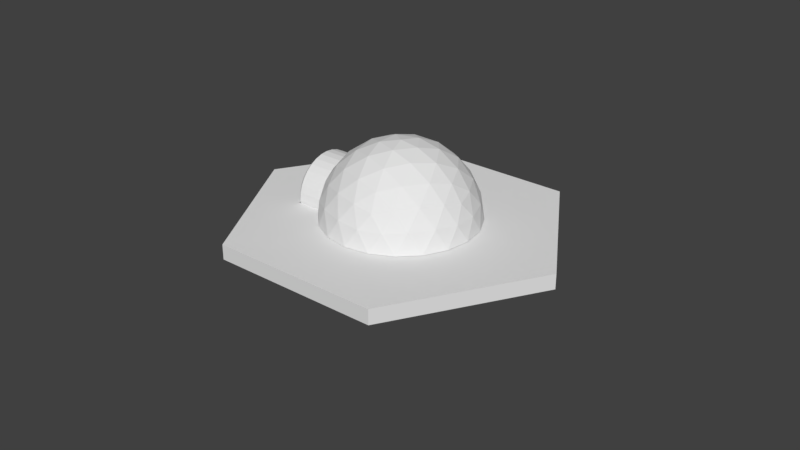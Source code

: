 # Source: igloo.blend  (saved by Blender 2.79.0; exported with 4.5.12 LTS)
import bpy
from mathutils import Matrix  # noqa: F401  (used for matrix-valued properties, if any)

bpy.ops.wm.read_factory_settings(use_empty=True)
scene = bpy.context.scene
scene.name = 'Scene'

# ---- collections
col_collection_1 = bpy.data.collections.new('Collection 1'); scene.collection.children.link(col_collection_1)

# ---- world
world_world = bpy.data.worlds.new('World'); scene.world = world_world
world_world.color = (0.05088, 0.05088, 0.05088)
world_world.use_sun_shadow = False
world_world.sun_shadow_jitter_overblur = 0.0
world_world.cycles.sampling_method = 'MANUAL'

# ---- meshes
me_icosphere = bpy.data.meshes.new('Icosphere')
me_icosphere.from_pydata([(0.2764, -0.8506, 0.4472), (-0.7236, -0.5257, 0.4472), (-0.7236, 0.5257, 0.4472), (0.2764, 0.8506, 0.4472), (0.8944, 0.0, 0.4472), (0.0, 0.0, 1.0), (-0.2699, 0.4732, 0.1359), (-0.5749, -0.3353, 0.3076), (-0.2699, 0.4452, 0.2282), (-0.5749, -0.309, 0.3397), (-0.2699, 0.3998, 0.3132), (-0.5749, -0.2768, 0.3661), (-0.2699, 0.3386, 0.3877), (-0.5749, -0.2447, 0.3925), (-0.2699, 0.2641, 0.4489), (-0.5749, 0.3629, 0.2388), (-0.2699, 0.179, 0.4943), (-0.5749, 0.3825, 0.2022), (-0.2699, 0.08678, 0.5223), (-0.5749, 0.4107, 0.0813), (-0.2699, -0.009174, 0.5318), (-0.5749, 0.4151, 0.03726), (0.9566, -0.1476, 0.2511), (0.9511, -0.309, -1.752e-08), (-0.2699, -0.1051, 0.5223), (0.9511, 0.309, 1.752e-08), (0.9566, 0.1476, 0.2511), (0.1552, -0.9554, 0.2512), (0.0, -1.0, -1.752e-08), (-0.5749, 0.3946, 0.1624), (-0.2699, -0.1974, 0.4943), (0.5878, -0.809, 1.752e-08), (0.436, -0.8642, 0.2512), (-0.8607, -0.4429, 0.2512), (-0.9511, -0.309, -1.752e-08), (-0.5749, 0.4067, 0.1227), (-0.2699, -0.2824, 0.4489), (-0.5878, -0.809, 1.752e-08), (-0.6872, -0.6817, 0.2512), (-0.6872, 0.6817, 0.2512), (-0.5878, 0.809, -1.752e-08), (-0.9511, 0.309, 1.752e-08), (-0.8607, 0.4429, 0.2512), (0.436, 0.8642, 0.2512), (0.5878, 0.809, -1.752e-08), (0.0, 1.0, 1.752e-08), (0.1552, 0.9554, 0.2512), (0.8311, -0.2389, 0.5023), (0.6882, -0.5, 0.5257), (0.484, -0.7166, 0.5023), (0.02964, -0.8642, 0.5023), (-0.2629, -0.809, 0.5257), (-0.5319, -0.6817, 0.5023), (-0.8127, -0.2952, 0.5023), (-0.8506, 0.0, 0.5257), (-0.8127, 0.2952, 0.5023), (-0.5319, 0.6817, 0.5023), (-0.2629, 0.809, 0.5257), (0.02964, 0.8642, 0.5023), (0.484, 0.7166, 0.5023), (0.6882, 0.5, 0.5257), (0.8311, 0.2389, 0.5023), (0.07761, -0.2389, 0.9679), (0.1625, -0.5, 0.8507), (0.2328, -0.7166, 0.6575), (0.7534, 0.0, 0.6575), (0.5257, 0.0, 0.8507), (0.2511, 0.0, 0.9679), (-0.2032, -0.1476, 0.9679), (-0.4253, -0.309, 0.8507), (-0.6095, -0.4429, 0.6575), (-0.2032, 0.1476, 0.9679), (-0.4253, 0.309, 0.8507), (-0.6095, 0.4429, 0.6575), (0.07761, 0.2389, 0.9679), (0.1625, 0.5, 0.8507), (0.2328, 0.7166, 0.6575), (0.3618, 0.2629, 0.8944), (0.6382, 0.2629, 0.7236), (0.4472, 0.5257, 0.7236), (-0.1382, 0.4253, 0.8944), (-0.05279, 0.6882, 0.7236), (-0.3618, 0.5878, 0.7236), (-0.4472, 0.0, 0.8944), (-0.6708, 0.1625, 0.7236), (-0.6708, -0.1625, 0.7236), (-0.1382, -0.4253, 0.8944), (-0.3618, -0.5878, 0.7236), (-0.05279, -0.6882, 0.7236), (0.3618, -0.2629, 0.8944), (0.4472, -0.5257, 0.7236), (0.6382, -0.2629, 0.7236), (0.8618, 0.4253, 0.2764), (0.809, 0.5878, 0.0), (0.6708, 0.6882, 0.2764), (-0.1382, 0.9511, 0.2764), (-0.309, 0.9511, -4.92e-07), (-0.4472, 0.8506, 0.2764), (-0.9472, 0.1625, 0.2764), (-1.0, -3.608e-07, 6.232e-07), (-0.9472, -0.1625, 0.2764), (-0.4472, -0.8506, 0.2764), (-0.309, -0.9511, -7.872e-07), (-0.1382, -0.9511, 0.2764), (0.6708, -0.6882, 0.2764), (0.809, -0.5878, -1.902e-06), (0.8618, -0.4253, 0.2764), (0.309, 0.9511, -2.615e-14), (-0.2699, 0.4827, 0.03994), (-0.809, 0.5878, -7.845e-14), (-0.5749, -0.2081, 0.4121), (-0.809, -0.5878, 8.031e-14), (-0.5749, -0.1714, 0.4316), (-0.2699, -0.357, 0.3877), (0.309, -0.9511, 2.802e-14), (-0.5749, 0.1133, 0.4437), (-0.2699, -0.4181, 0.3132), (1.0, 0.0, 0.0), (-0.5749, 0.1531, 0.4316), (-0.2699, -0.4636, 0.2282), (-0.5749, 0.2585, 0.3661), (-0.2699, -0.4916, 0.1359), (-0.5749, 0.2906, 0.3397), (-0.2699, -0.501, 0.03994), (-0.5749, -0.1317, 0.4437), (-0.5749, -0.09189, 0.4558), (-0.2699, -0.4776, 0.182), (-0.5749, -0.05053, 0.4598), (-0.2699, 0.4592, 0.182), (-0.5749, -0.009175, 0.4639), (-0.2699, -0.4963, 0.08791), (-0.5749, 0.1897, 0.4121), (-0.2699, -0.4963, -0.008036), (-0.2699, 0.2216, 0.4716), (-0.2699, -0.05715, 0.527), (-1.254, -0.4963, -0.008036), (-0.5749, 0.2264, 0.3925), (-0.2699, 0.1329, 0.5083), (-0.5749, 0.03218, 0.4598), (-0.5749, 0.07354, 0.4558), (-0.2699, -0.1513, 0.5083), (-0.5749, -0.4296, 0.003748), (-0.5749, -0.4332, 0.03994), (-0.2699, 0.3692, 0.3504), (-0.2699, 0.0388, 0.527), (-0.5749, -0.4291, 0.0813), (-0.2699, -0.2399, 0.4716), (-0.5749, -0.425, 0.1227), (-0.2699, -0.3197, 0.4183), (-0.2699, 0.4225, 0.2707), (-0.5749, 0.317, 0.3076), (-0.2699, 0.4779, 0.08791), (-0.5749, 0.3433, 0.2755), (-0.2699, 0.3013, 0.4183), (-0.5749, -0.4129, 0.1624), (-0.5749, -0.4009, 0.2022), (-0.2699, -0.3875, 0.3505), (-0.5749, -0.3813, 0.2388), (-0.2699, -0.4408, 0.2707), (-0.5749, -0.3617, 0.2755), (-0.2699, 0.4797, 0.06958), (-1.254, 0.4067, 0.1227), (-1.186, 0.4732, 0.1359), (-1.254, 0.3825, 0.2022), (-1.186, 0.4452, 0.2282), (-1.254, 0.3433, 0.2755), (-1.186, 0.3998, 0.3132), (-1.254, 0.2906, 0.3397), (-1.186, 0.3386, 0.3877), (-1.254, 0.2264, 0.3925), (-1.186, 0.2641, 0.4489), (-1.254, 0.1531, 0.4316), (-1.186, 0.179, 0.4943), (-1.254, 0.07354, 0.4558), (-1.186, 0.08678, 0.5223), (-1.254, -0.009175, 0.4639), (-1.186, -0.009174, 0.5318), (-1.254, -0.09189, 0.4558), (-1.186, -0.1051, 0.5223), (-1.254, -0.1714, 0.4316), (-1.186, -0.1974, 0.4943), (-1.254, 0.4151, 0.03726), (-1.186, 0.4827, 0.03994), (-1.254, -0.2447, 0.3925), (-1.186, -0.2824, 0.4489), (-1.254, -0.309, 0.3397), (-1.186, -0.357, 0.3877), (-1.254, -0.3617, 0.2755), (-1.186, -0.4181, 0.3132), (-1.254, -0.4009, 0.2022), (-1.186, -0.4636, 0.2282), (-1.254, -0.425, 0.1227), (-1.186, -0.4916, 0.1359), (-1.254, -0.4332, 0.03994), (-1.186, -0.501, 0.03994), (-1.254, -0.3813, 0.2388), (-1.186, -0.4408, 0.2707), (-1.254, -0.4129, 0.1624), (-1.186, -0.4776, 0.182), (-1.254, 0.317, 0.3076), (-1.186, 0.3692, 0.3504), (-1.254, -0.4291, 0.0813), (-1.186, -0.4963, 0.08791), (-1.254, 0.03218, 0.4598), (-1.186, 0.0388, 0.527), (-1.254, 0.1897, 0.4121), (-1.186, 0.2216, 0.4716), (-1.254, -0.05053, 0.4598), (-1.186, -0.05715, 0.527), (-1.254, -0.1317, 0.4437), (-1.186, -0.1513, 0.5083), (-1.254, 0.2585, 0.3661), (-1.186, 0.3013, 0.4183), (-1.254, 0.1133, 0.4437), (-1.186, 0.1329, 0.5083), (-1.254, -0.2081, 0.4121), (-1.186, -0.2399, 0.4716), (-1.254, 0.3946, 0.1624), (-1.186, 0.4592, 0.182), (-1.254, 0.4107, 0.0813), (-1.186, 0.4779, 0.08791), (-1.254, 0.3629, 0.2388), (-1.186, 0.4225, 0.2707), (-1.254, -0.2768, 0.3661), (-1.186, -0.3197, 0.4183), (-1.254, -0.3353, 0.3076), (-1.186, -0.3875, 0.3505), (-1.186, -0.4972, 0.001067), (-1.254, -0.4296, 0.003748)], [], [(196, 158, 116, 188), (188, 116, 156, 226), (0, 49, 64), (1, 52, 70), (2, 55, 73), (3, 58, 76), (4, 61, 65), (67, 74, 5), (66, 77, 67), (65, 78, 66), (67, 77, 74), (77, 75, 74), (66, 78, 77), (78, 79, 77), (77, 79, 75), (79, 76, 75), (65, 61, 78), (61, 60, 78), (78, 60, 79), (60, 59, 79), (79, 59, 76), (59, 3, 76), (74, 71, 5), (75, 80, 74), (76, 81, 75), (74, 80, 71), (80, 72, 71), (75, 81, 80), (81, 82, 80), (80, 82, 72), (82, 73, 72), (76, 58, 81), (58, 57, 81), (81, 57, 82), (57, 56, 82), (82, 56, 73), (56, 2, 73), (71, 68, 5), (72, 83, 71), (73, 84, 72), (71, 83, 68), (83, 69, 68), (72, 84, 83), (84, 85, 83), (83, 85, 69), (85, 70, 69), (73, 55, 84), (55, 54, 84), (84, 54, 85), (54, 53, 85), (85, 53, 70), (53, 1, 70), (68, 62, 5), (69, 86, 68), (70, 87, 69), (68, 86, 62), (86, 63, 62), (69, 87, 86), (87, 88, 86), (86, 88, 63), (88, 64, 63), (70, 52, 87), (52, 51, 87), (87, 51, 88), (51, 50, 88), (88, 50, 64), (50, 0, 64), (62, 67, 5), (63, 89, 62), (64, 90, 63), (62, 89, 67), (89, 66, 67), (63, 90, 89), (90, 91, 89), (89, 91, 66), (91, 65, 66), (64, 49, 90), (49, 48, 90), (90, 48, 91), (48, 47, 91), (91, 47, 65), (47, 4, 65), (26, 61, 4), (25, 92, 26), (26, 92, 61), (92, 60, 61), (25, 93, 92), (93, 94, 92), (92, 94, 60), (94, 59, 60), (93, 44, 94), (44, 43, 94), (94, 43, 59), (43, 3, 59), (46, 58, 3), (45, 95, 46), (46, 95, 58), (95, 57, 58), (45, 96, 95), (96, 97, 95), (95, 97, 57), (97, 56, 57), (96, 40, 97), (40, 39, 97), (97, 39, 56), (39, 2, 56), (42, 55, 2), (41, 98, 42), (42, 98, 55), (98, 54, 55), (41, 99, 98), (99, 100, 98), (98, 100, 54), (100, 53, 54), (99, 34, 100), (34, 33, 100), (100, 33, 53), (33, 1, 53), (38, 52, 1), (37, 101, 38), (38, 101, 52), (101, 51, 52), (37, 102, 101), (102, 103, 101), (101, 103, 51), (103, 50, 51), (168, 12, 143, 200), (102, 28, 103), (28, 27, 103), (103, 27, 50), (27, 0, 50), (32, 49, 0), (31, 104, 32), (32, 104, 49), (104, 48, 49), (31, 105, 104), (105, 106, 104), (104, 106, 48), (106, 47, 48), (166, 10, 149, 222), (105, 23, 106), (23, 22, 106), (106, 22, 47), (22, 4, 47), (43, 46, 3), (44, 107, 43), (43, 107, 46), (107, 45, 46), (39, 42, 2), (40, 109, 39), (39, 109, 42), (109, 41, 42), (33, 38, 1), (34, 111, 33), (170, 14, 153, 212), (33, 111, 38), (111, 37, 38), (174, 18, 137, 214), (204, 144, 18, 174), (164, 8, 128, 218), (162, 6, 151, 220), (218, 128, 6, 162), (184, 36, 146, 216), (27, 32, 0), (28, 114, 27), (27, 114, 32), (114, 31, 32), (176, 20, 144, 204), (22, 26, 4), (23, 117, 22), (22, 117, 26), (117, 25, 26), (180, 30, 140, 210), (192, 121, 126, 198), (194, 123, 130, 202), (159, 7, 9, 11, 13, 110, 112, 124, 125, 127, 129, 138, 139, 115, 118, 131, 136, 120, 122, 150, 152, 15, 17, 29, 35, 19, 21, 141, 142, 145, 147, 154, 155, 157), (113, 156, 116, 158, 119, 126, 121, 130, 123, 160, 151, 6, 128, 8, 149, 10, 143, 12, 153, 14, 133, 16, 137, 18, 144, 20, 134, 24, 140, 30, 146, 36, 148), (186, 113, 148, 224), (220, 151, 160, 108, 182), (224, 148, 36, 184), (226, 156, 113, 186), (135, 132, 123, 194, 227), (202, 130, 121, 192), (216, 146, 30, 180), (210, 140, 24, 178), (222, 149, 8, 164), (200, 143, 10, 166), (212, 153, 12, 168), (208, 134, 20, 176), (178, 24, 134, 208), (214, 137, 16, 172), (206, 133, 14, 170), (172, 16, 133, 206), (198, 126, 119, 190), (190, 119, 158, 196), (196, 188, 187, 195), (198, 190, 189, 197), (200, 166, 165, 199), (202, 192, 191, 201), (227, 194, 193, 228), (204, 174, 173, 203), (206, 170, 169, 205), (208, 176, 175, 207), (210, 178, 177, 209), (212, 168, 167, 211), (214, 172, 171, 213), (216, 180, 179, 215), (218, 162, 161, 217), (220, 182, 181, 219), (222, 164, 163, 221), (224, 184, 183, 223), (226, 186, 185, 225), (190, 196, 195, 189), (192, 198, 197, 191), (168, 200, 199, 167), (194, 202, 201, 193), (176, 204, 203, 175), (172, 206, 205, 171), (178, 208, 207, 177), (180, 210, 209, 179), (170, 212, 211, 169), (174, 214, 213, 173), (184, 216, 215, 183), (164, 218, 217, 163), (162, 220, 219, 161), (166, 222, 221, 165), (186, 224, 223, 185), (188, 226, 225, 187), (171, 205, 131, 118), (211, 167, 122, 120), (161, 219, 19, 35), (225, 185, 9, 7), (205, 169, 136, 131), (177, 207, 127, 125), (165, 221, 15, 152), (219, 181, 21, 19), (201, 191, 147, 145), (189, 195, 157, 155), (179, 209, 124, 112), (213, 171, 118, 115), (195, 187, 159, 157), (185, 223, 11, 9), (191, 197, 154, 147), (207, 175, 129, 127), (169, 211, 120, 136), (187, 225, 7, 159), (221, 163, 17, 15), (228, 193, 142, 141), (167, 199, 150, 122), (181, 228, 141, 21), (173, 213, 115, 139), (215, 179, 112, 110), (197, 189, 155, 154), (193, 201, 145, 142), (209, 177, 125, 124), (183, 215, 110, 13), (223, 183, 13, 11), (203, 173, 139, 138), (175, 203, 138, 129), (163, 217, 29, 17), (217, 161, 35, 29), (199, 165, 152, 150), (25, 117, 23, 105, 31, 114, 28, 102, 37, 111, 34, 99, 41, 109, 40, 96, 45, 107, 44, 93), (132, 135, 227, 228, 181, 182, 108, 160, 123)])
me_icosphere.polygons.foreach_set('use_smooth', [True] * 264)
_k = set([(0, 27), (0, 32), (0, 49), (0, 50), (0, 64), (1, 33), (1, 38), (1, 52), (1, 53), (1, 70), (2, 39), (2, 42), (2, 55), (2, 56), (2, 73), (3, 43), (3, 46), (3, 58), (3, 59), (3, 76), (4, 22), (4, 26), (4, 47), (4, 61), (4, 65), (5, 62), (5, 67), (5, 68), (5, 71), (5, 74), (6, 128), (6, 151), (6, 162), (7, 9), (7, 159), (8, 128), (8, 149), (8, 164), (9, 11), (9, 185), (10, 143), (10, 149), (10, 166), (11, 13), (12, 143), (12, 153), (12, 168), (13, 110), (13, 183), (14, 133), (14, 153), (14, 170), (15, 17), (15, 152), (16, 133), (16, 137), (16, 172), (17, 29), (17, 163), (18, 137), (18, 144), (18, 174), (19, 21), (19, 35), (20, 134), (20, 144), (20, 176), (21, 141), (21, 181), (22, 23), (22, 26), (22, 47), (22, 106), (22, 117), (23, 105), (23, 106), (23, 117), (24, 134), (24, 140), (24, 178), (25, 26), (25, 92), (25, 93), (25, 117), (26, 61), (26, 92), (26, 117), (27, 28), (27, 32), (27, 50), (27, 103), (27, 114), (28, 102), (28, 103), (28, 114), (29, 35), (30, 140), (30, 146), (30, 180), (31, 32), (31, 104), (31, 105), (31, 114), (32, 49), (32, 104), (32, 114), (33, 34), (33, 38), (33, 53), (33, 100), (33, 111), (34, 99), (34, 100), (34, 111), (35, 161), (36, 146), (36, 148), (36, 184), (37, 38), (37, 101), (37, 102), (37, 111), (38, 52), (38, 101), (38, 111), (39, 40), (39, 42), (39, 56), (39, 97), (39, 109), (40, 96), (40, 97), (40, 109), (41, 42), (41, 98), (41, 99), (41, 109), (42, 55), (42, 98), (42, 109), (43, 44), (43, 46), (43, 59), (43, 94), (43, 107), (44, 93), (44, 94), (44, 107), (45, 46), (45, 95), (45, 96), (45, 107), (46, 58), (46, 95), (46, 107), (47, 48), (47, 65), (47, 91), (47, 106), (48, 49), (48, 90), (48, 91), (48, 104), (48, 106), (49, 64), (49, 90), (49, 104), (50, 51), (50, 64), (50, 88), (50, 103), (51, 52), (51, 87), (51, 88), (51, 101), (51, 103), (52, 70), (52, 87), (52, 101), (53, 54), (53, 70), (53, 85), (53, 100), (54, 55), (54, 84), (54, 85), (54, 98), (54, 100), (55, 73), (55, 84), (55, 98), (56, 57), (56, 73), (56, 82), (56, 97), (57, 58), (57, 81), (57, 82), (57, 95), (57, 97), (58, 76), (58, 81), (58, 95), (59, 60), (59, 76), (59, 79), (59, 94), (60, 61), (60, 78), (60, 79), (60, 92), (60, 94), (61, 65), (61, 78), (61, 92), (62, 63), (62, 67), (62, 68), (62, 86), (62, 89), (63, 64), (63, 86), (63, 88), (63, 89), (63, 90), (64, 88), (64, 90), (65, 66), (65, 78), (65, 91), (66, 67), (66, 77), (66, 78), (66, 89), (66, 91), (67, 74), (67, 77), (67, 89), (68, 69), (68, 71), (68, 83), (68, 86), (69, 70), (69, 83), (69, 85), (69, 86), (69, 87), (70, 85), (70, 87), (71, 72), (71, 74), (71, 80), (71, 83), (72, 73), (72, 80), (72, 82), (72, 83), (72, 84), (73, 82), (73, 84), (74, 75), (74, 77), (74, 80), (75, 76), (75, 77), (75, 79), (75, 80), (75, 81), (76, 79), (76, 81), (77, 78), (77, 79), (78, 79), (80, 81), (80, 82), (81, 82), (83, 84), (83, 85), (84, 85), (86, 87), (86, 88), (87, 88), (89, 90), (89, 91), (90, 91), (92, 93), (92, 94), (93, 94), (95, 96), (95, 97), (96, 97), (98, 99), (98, 100), (99, 100), (101, 102), (101, 103), (102, 103), (104, 105), (104, 106), (105, 106), (108, 160), (108, 182), (110, 112), (112, 124), (112, 179), (113, 148), (113, 156), (113, 186), (115, 118), (115, 139), (116, 156), (116, 158), (116, 188), (118, 131), (118, 171), (119, 126), (119, 158), (119, 190), (120, 122), (120, 136), (121, 126), (121, 130), (121, 192), (122, 150), (122, 167), (123, 130), (123, 132), (123, 160), (123, 194), (124, 125), (125, 127), (125, 177), (127, 129), (129, 138), (129, 175), (131, 136), (132, 135), (135, 227), (136, 169), (138, 139), (139, 173), (141, 142), (141, 228), (142, 145), (142, 193), (145, 147), (147, 154), (147, 191), (150, 152), (151, 160), (152, 165), (154, 155), (155, 157), (155, 189), (157, 159), (159, 187), (161, 162), (161, 217), (161, 219), (162, 218), (162, 220), (163, 164), (163, 217), (163, 221), (164, 218), (164, 222), (165, 166), (165, 199), (165, 221), (166, 200), (166, 222), (167, 168), (167, 199), (167, 211), (168, 200), (168, 212), (169, 170), (169, 205), (169, 211), (170, 206), (170, 212), (171, 172), (171, 205), (171, 213), (172, 206), (172, 214), (173, 174), (173, 203), (173, 213), (174, 204), (174, 214), (175, 176), (175, 203), (175, 207), (176, 204), (176, 208), (177, 178), (177, 207), (177, 209), (178, 208), (178, 210), (179, 180), (179, 209), (179, 215), (180, 210), (180, 216), (181, 182), (181, 219), (181, 228), (182, 220), (183, 184), (183, 215), (183, 223), (184, 216), (184, 224), (185, 186), (185, 223), (185, 225), (186, 224), (186, 226), (187, 188), (187, 195), (187, 225), (188, 196), (188, 226), (189, 190), (189, 195), (189, 197), (190, 196), (190, 198), (191, 192), (191, 197), (191, 201), (192, 198), (192, 202), (193, 194), (193, 201), (193, 228), (194, 202), (194, 227), (227, 228)])
me_icosphere.attributes.new('sharp_edge', 'BOOLEAN', 'EDGE').data.foreach_set('value', [ (min(e.vertices), max(e.vertices)) in _k for e in me_icosphere.edges])
_uv = me_icosphere.uv_layers.new(name='UVMap')
_uv.uv.foreach_set('vector', [0.9531, 0.5343, 0.9531, 1.0, 0.9375, 1.0, 0.9375, 0.5343, 1.0, 0.5343, 1.0, 1.0, 0.9844, 1.0, 0.9844, 0.5343, 0.8182, 0.3149, 0.7727, 0.3149, 0.7955, 0.3543, 1.0, 0.3149, 0.9545, 0.3149, 0.9773, 0.3543, 0.2727, 0.3149, 0.2273, 0.3149, 0.25, 0.3543, 0.4545, 0.3149, 0.4091, 0.3149, 0.4318, 0.3543, 0.6364, 0.3149, 0.5909, 0.3149, 0.6136, 0.3543, 0.5682, 0.433, 0.5227, 0.433, 0.5455, 0.4724, 0.5909, 0.3937, 0.5455, 0.3937, 0.5682, 0.433, 0.6136, 0.3543, 0.5682, 0.3543, 0.5909, 0.3937, 0.5682, 0.433, 0.5455, 0.3937, 0.5227, 0.433, 0.5455, 0.3937, 0.5, 0.3937, 0.5227, 0.433, 0.5909, 0.3937, 0.5682, 0.3543, 0.5455, 0.3937, 0.5682, 0.3543, 0.5227, 0.3543, 0.5455, 0.3937, 0.5455, 0.3937, 0.5227, 0.3543, 0.5, 0.3937, 0.5227, 0.3543, 0.4773, 0.3543, 0.5, 0.3937, 0.6136, 0.3543, 0.5909, 0.3149, 0.5682, 0.3543, 0.5909, 0.3149, 0.5455, 0.3149, 0.5682, 0.3543, 0.5682, 0.3543, 0.5455, 0.3149, 0.5227, 0.3543, 0.5455, 0.3149, 0.5, 0.3149, 0.5227, 0.3543, 0.5227, 0.3543, 0.5, 0.3149, 0.4773, 0.3543, 0.5, 0.3149, 0.4545, 0.3149, 0.4773, 0.3543, 0.3864, 0.433, 0.3409, 0.433, 0.3636, 0.4724, 0.4091, 0.3937, 0.3636, 0.3937, 0.3864, 0.433, 0.4318, 0.3543, 0.3864, 0.3543, 0.4091, 0.3937, 0.3864, 0.433, 0.3636, 0.3937, 0.3409, 0.433, 0.3636, 0.3937, 0.3182, 0.3937, 0.3409, 0.433, 0.4091, 0.3937, 0.3864, 0.3543, 0.3636, 0.3937, 0.3864, 0.3543, 0.3409, 0.3543, 0.3636, 0.3937, 0.3636, 0.3937, 0.3409, 0.3543, 0.3182, 0.3937, 0.3409, 0.3543, 0.2955, 0.3543, 0.3182, 0.3937, 0.4318, 0.3543, 0.4091, 0.3149, 0.3864, 0.3543, 0.4091, 0.3149, 0.3636, 0.3149, 0.3864, 0.3543, 0.3864, 0.3543, 0.3636, 0.3149, 0.3409, 0.3543, 0.3636, 0.3149, 0.3182, 0.3149, 0.3409, 0.3543, 0.3409, 0.3543, 0.3182, 0.3149, 0.2955, 0.3543, 0.3182, 0.3149, 0.2727, 0.3149, 0.2955, 0.3543, 0.2045, 0.433, 0.1591, 0.433, 0.1818, 0.4724, 0.2273, 0.3937, 0.1818, 0.3937, 0.2045, 0.433, 0.25, 0.3543, 0.2045, 0.3543, 0.2273, 0.3937, 0.2045, 0.433, 0.1818, 0.3937, 0.1591, 0.433, 0.1818, 0.3937, 0.1364, 0.3937, 0.1591, 0.433, 0.2273, 0.3937, 0.2045, 0.3543, 0.1818, 0.3937, 0.2045, 0.3543, 0.1591, 0.3543, 0.1818, 0.3937, 0.1818, 0.3937, 0.1591, 0.3543, 0.1364, 0.3937, 0.1591, 0.3543, 0.1136, 0.3543, 0.1364, 0.3937, 0.25, 0.3543, 0.2273, 0.3149, 0.2045, 0.3543, 0.2273, 0.3149, 0.1818, 0.3149, 0.2045, 0.3543, 0.2045, 0.3543, 0.1818, 0.3149, 0.1591, 0.3543, 0.1818, 0.3149, 0.1364, 0.3149, 0.1591, 0.3543, 0.1591, 0.3543, 0.1364, 0.3149, 0.1136, 0.3543, 0.1364, 0.3149, 0.09091, 0.3149, 0.1136, 0.3543, 0.9318, 0.433, 0.8864, 0.433, 0.9091, 0.4724, 0.9545, 0.3937, 0.9091, 0.3937, 0.9318, 0.433, 0.9773, 0.3543, 0.9318, 0.3543, 0.9545, 0.3937, 0.9318, 0.433, 0.9091, 0.3937, 0.8864, 0.433, 0.9091, 0.3937, 0.8636, 0.3937, 0.8864, 0.433, 0.9545, 0.3937, 0.9318, 0.3543, 0.9091, 0.3937, 0.9318, 0.3543, 0.8864, 0.3543, 0.9091, 0.3937, 0.9091, 0.3937, 0.8864, 0.3543, 0.8636, 0.3937, 0.8864, 0.3543, 0.8409, 0.3543, 0.8636, 0.3937, 0.9773, 0.3543, 0.9545, 0.3149, 0.9318, 0.3543, 0.9545, 0.3149, 0.9091, 0.3149, 0.9318, 0.3543, 0.9318, 0.3543, 0.9091, 0.3149, 0.8864, 0.3543, 0.9091, 0.3149, 0.8636, 0.3149, 0.8864, 0.3543, 0.8864, 0.3543, 0.8636, 0.3149, 0.8409, 0.3543, 0.8636, 0.3149, 0.8182, 0.3149, 0.8409, 0.3543, 0.75, 0.433, 0.7045, 0.433, 0.7273, 0.4724, 0.7727, 0.3937, 0.7273, 0.3937, 0.75, 0.433, 0.7955, 0.3543, 0.75, 0.3543, 0.7727, 0.3937, 0.75, 0.433, 0.7273, 0.3937, 0.7045, 0.433, 0.7273, 0.3937, 0.6818, 0.3937, 0.7045, 0.433, 0.7727, 0.3937, 0.75, 0.3543, 0.7273, 0.3937, 0.75, 0.3543, 0.7045, 0.3543, 0.7273, 0.3937, 0.7273, 0.3937, 0.7045, 0.3543, 0.6818, 0.3937, 0.7045, 0.3543, 0.6591, 0.3543, 0.6818, 0.3937, 0.7955, 0.3543, 0.7727, 0.3149, 0.75, 0.3543, 0.7727, 0.3149, 0.7273, 0.3149, 0.75, 0.3543, 0.75, 0.3543, 0.7273, 0.3149, 0.7045, 0.3543, 0.7273, 0.3149, 0.6818, 0.3149, 0.7045, 0.3543, 0.7045, 0.3543, 0.6818, 0.3149, 0.6591, 0.3543, 0.6818, 0.3149, 0.6364, 0.3149, 0.6591, 0.3543, 0.6136, 0.2756, 0.5909, 0.3149, 0.6364, 0.3149, 0.5909, 0.2362, 0.5682, 0.2756, 0.6136, 0.2756, 0.6136, 0.2756, 0.5682, 0.2756, 0.5909, 0.3149, 0.5682, 0.2756, 0.5455, 0.3149, 0.5909, 0.3149, 0.5909, 0.2362, 0.5455, 0.2362, 0.5682, 0.2756, 0.5455, 0.2362, 0.5227, 0.2756, 0.5682, 0.2756, 0.5682, 0.2756, 0.5227, 0.2756, 0.5455, 0.3149, 0.5227, 0.2756, 0.5, 0.3149, 0.5455, 0.3149, 0.5455, 0.2362, 0.5, 0.2362, 0.5227, 0.2756, 0.5, 0.2362, 0.4773, 0.2756, 0.5227, 0.2756, 0.5227, 0.2756, 0.4773, 0.2756, 0.5, 0.3149, 0.4773, 0.2756, 0.4545, 0.3149, 0.5, 0.3149, 0.4318, 0.2756, 0.4091, 0.3149, 0.4545, 0.3149, 0.4091, 0.2362, 0.3864, 0.2756, 0.4318, 0.2756, 0.4318, 0.2756, 0.3864, 0.2756, 0.4091, 0.3149, 0.3864, 0.2756, 0.3636, 0.3149, 0.4091, 0.3149, 0.4091, 0.2362, 0.3636, 0.2362, 0.3864, 0.2756, 0.3636, 0.2362, 0.3409, 0.2756, 0.3864, 0.2756, 0.3864, 0.2756, 0.3409, 0.2756, 0.3636, 0.3149, 0.3409, 0.2756, 0.3182, 0.3149, 0.3636, 0.3149, 0.3636, 0.2362, 0.3182, 0.2362, 0.3409, 0.2756, 0.3182, 0.2362, 0.2955, 0.2756, 0.3409, 0.2756, 0.3409, 0.2756, 0.2955, 0.2756, 0.3182, 0.3149, 0.2955, 0.2756, 0.2727, 0.3149, 0.3182, 0.3149, 0.25, 0.2756, 0.2273, 0.3149, 0.2727, 0.3149, 0.2273, 0.2362, 0.2045, 0.2756, 0.25, 0.2756, 0.25, 0.2756, 0.2045, 0.2756, 0.2273, 0.3149, 0.2045, 0.2756, 0.1818, 0.3149, 0.2273, 0.3149, 0.2273, 0.2362, 0.1818, 0.2362, 0.2045, 0.2756, 0.1818, 0.2362, 0.1591, 0.2756, 0.2045, 0.2756, 0.2045, 0.2756, 0.1591, 0.2756, 0.1818, 0.3149, 0.1591, 0.2756, 0.1364, 0.3149, 0.1818, 0.3149, 0.1818, 0.2362, 0.1364, 0.2362, 0.1591, 0.2756, 0.1364, 0.2362, 0.1136, 0.2756, 0.1591, 0.2756, 0.1591, 0.2756, 0.1136, 0.2756, 0.1364, 0.3149, 0.1136, 0.2756, 0.09091, 0.3149, 0.1364, 0.3149, 0.9773, 0.2756, 0.9545, 0.3149, 1.0, 0.3149, 0.9545, 0.2362, 0.9318, 0.2756, 0.9773, 0.2756, 0.9773, 0.2756, 0.9318, 0.2756, 0.9545, 0.3149, 0.9318, 0.2756, 0.9091, 0.3149, 0.9545, 0.3149, 0.9545, 0.2362, 0.9091, 0.2362, 0.9318, 0.2756, 0.9091, 0.2362, 0.8864, 0.2756, 0.9318, 0.2756, 0.9318, 0.2756, 0.8864, 0.2756, 0.9091, 0.3149, 0.8864, 0.2756, 0.8636, 0.3149, 0.9091, 0.3149, 0.8438, 0.5343, 0.8438, 1.0, 0.8281, 1.0, 0.8281, 0.5343, 0.9091, 0.2362, 0.8636, 0.2362, 0.8864, 0.2756, 0.8636, 0.2362, 0.8409, 0.2756, 0.8864, 0.2756, 0.8864, 0.2756, 0.8409, 0.2756, 0.8636, 0.3149, 0.8409, 0.2756, 0.8182, 0.3149, 0.8636, 0.3149, 0.7955, 0.2756, 0.7727, 0.3149, 0.8182, 0.3149, 0.7727, 0.2362, 0.75, 0.2756, 0.7955, 0.2756, 0.7955, 0.2756, 0.75, 0.2756, 0.7727, 0.3149, 0.75, 0.2756, 0.7273, 0.3149, 0.7727, 0.3149, 0.7727, 0.2362, 0.7273, 0.2362, 0.75, 0.2756, 0.7273, 0.2362, 0.7045, 0.2756, 0.75, 0.2756, 0.75, 0.2756, 0.7045, 0.2756, 0.7273, 0.3149, 0.7045, 0.2756, 0.6818, 0.3149, 0.7273, 0.3149, 0.5312, 0.5343, 0.5312, 1.0, 0.5156, 1.0, 0.5156, 0.5343, 0.7273, 0.2362, 0.6818, 0.2362, 0.7045, 0.2756, 0.6818, 0.2362, 0.6591, 0.2756, 0.7045, 0.2756, 0.7045, 0.2756, 0.6591, 0.2756, 0.6818, 0.3149, 0.6591, 0.2756, 0.6364, 0.3149, 0.6818, 0.3149, 0.4773, 0.2756, 0.4318, 0.2756, 0.4545, 0.3149, 0.5, 0.2362, 0.4545, 0.2362, 0.4773, 0.2756, 0.4773, 0.2756, 0.4545, 0.2362, 0.4318, 0.2756, 0.4545, 0.2362, 0.4091, 0.2362, 0.4318, 0.2756, 0.2955, 0.2756, 0.25, 0.2756, 0.2727, 0.3149, 0.3182, 0.2362, 0.2727, 0.2362, 0.2955, 0.2756, 0.2955, 0.2756, 0.2727, 0.2362, 0.25, 0.2756, 0.2727, 0.2362, 0.2273, 0.2362, 0.25, 0.2756, 0.1136, 0.2756, 0.06818, 0.2756, 0.09091, 0.3149, 0.1364, 0.2362, 0.09091, 0.2362, 0.1136, 0.2756, 0.875, 0.5343, 0.875, 1.0, 0.8594, 1.0, 0.8594, 0.5343, 0.1136, 0.2756, 0.09091, 0.2362, 0.06818, 0.2756, 0.09091, 0.2362, 0.04545, 0.2362, 0.06818, 0.2756, 0.5625, 0.5343, 0.5625, 1.0, 0.5469, 1.0, 0.5469, 0.5343, 0.5781, 0.5343, 0.5781, 1.0, 0.5625, 1.0, 0.5625, 0.5343, 0.5, 0.5343, 0.5, 1.0, 0.4844, 1.0, 0.4844, 0.5343, 0.4688, 0.5343, 0.4688, 1.0, 0.4531, 1.0, 0.4531, 0.5343, 0.4844, 0.5343, 0.4844, 1.0, 0.4688, 1.0, 0.4688, 0.5343, 0.03125, 0.5343, 0.03125, 1.0, 0.01562, 1.0, 0.01562, 0.5343, 0.8409, 0.2756, 0.7955, 0.2756, 0.8182, 0.3149, 0.8636, 0.2362, 0.8182, 0.2362, 0.8409, 0.2756, 0.8409, 0.2756, 0.8182, 0.2362, 0.7955, 0.2756, 0.8182, 0.2362, 0.7727, 0.2362, 0.7955, 0.2756, 0.5938, 0.5343, 0.5938, 1.0, 0.5781, 1.0, 0.5781, 0.5343, 0.6591, 0.2756, 0.6136, 0.2756, 0.6364, 0.3149, 0.6818, 0.2362, 0.6364, 0.2362, 0.6591, 0.2756, 0.6591, 0.2756, 0.6364, 0.2362, 0.6136, 0.2756, 0.6364, 0.2362, 0.5909, 0.2362, 0.6136, 0.2756, 0.4062, 0.5343, 0.4062, 1.0, 0.3906, 1.0, 0.3906, 0.5343, 0.3437, 0.5343, 0.3438, 1.0, 0.3281, 1.0, 0.3281, 0.5343, 0.2188, 0.5343, 0.2188, 1.0, 0.2031, 1.0, 0.2031, 0.5343, 0.6351, 0.07798, 0.6194, 0.09084, 0.6037, 0.1037, 0.5908, 0.1194, 0.578, 0.1351, 0.5684, 0.1529, 0.5589, 0.1708, 0.553, 0.1902, 0.5471, 0.2096, 0.5451, 0.2298, 0.5431, 0.25, 0.5451, 0.2702, 0.5471, 0.2904, 0.553, 0.3098, 0.5589, 0.3292, 0.5684, 0.3471, 0.578, 0.3649, 0.5908, 0.3806, 0.6037, 0.3963, 0.6194, 0.4092, 0.6351, 0.422, 0.6529, 0.4316, 0.6708, 0.4411, 0.6902, 0.447, 0.7096, 0.4529, 0.7298, 0.4549, 0.7513, 0.457, 0.7677, 0.04485, 0.75, 0.04311, 0.7298, 0.0451, 0.7096, 0.04709, 0.6902, 0.05297, 0.6708, 0.05886, 0.6529, 0.06842, 0.08029, 0.08029, 0.09848, 0.06537, 0.1167, 0.05045, 0.1374, 0.03936, 0.1582, 0.02827, 0.1807, 0.02144, 0.2032, 0.01461, 0.2266, 0.01231, 0.25, 0.01, 0.2355, 0.4886, 0.2266, 0.4877, 0.2032, 0.4854, 0.1807, 0.4786, 0.1582, 0.4717, 0.1374, 0.4606, 0.1167, 0.4496, 0.09848, 0.4346, 0.08029, 0.4197, 0.06537, 0.4015, 0.05045, 0.3833, 0.03936, 0.3626, 0.02827, 0.3418, 0.02144, 0.3193, 0.01461, 0.2968, 0.01231, 0.2734, 0.01, 0.25, 0.01231, 0.2266, 0.01461, 0.2032, 0.02144, 0.1807, 0.02827, 0.1582, 0.03936, 0.1374, 0.05045, 0.1167, 0.06537, 0.09848, 0.09375, 0.5343, 0.09375, 1.0, 0.07812, 1.0, 0.07812, 0.5343, 0.4531, 0.5343, 0.4531, 1.0, 0.4472, 1.0, 0.4375, 1.0, 0.4375, 0.5343, 0.07812, 0.5343, 0.07812, 1.0, 0.0625, 1.0, 0.0625, 0.5343, 0.9844, 0.5343, 0.9844, 1.0, 0.9688, 1.0, 0.9688, 0.5343, 0.1406, 0.5, 0.1406, 1.0, 0.125, 1.0, 0.125, 0.5343, 0.1377, 0.5343, 0.2031, 0.5343, 0.2031, 1.0, 0.1875, 1.0, 0.1875, 0.5343, 0.01562, 0.5343, 0.01562, 1.0, 0.0, 1.0, 0.0, 0.5343, 0.3906, 0.5343, 0.3906, 1.0, 0.375, 1.0, 0.375, 0.5343, 0.5156, 0.5343, 0.5156, 1.0, 0.5, 1.0, 0.5, 0.5343, 0.8281, 0.5343, 0.8281, 1.0, 0.8125, 1.0, 0.8125, 0.5343, 0.8594, 0.5343, 0.8594, 1.0, 0.8438, 1.0, 0.8438, 0.5343, 0.4219, 0.5343, 0.4219, 1.0, 0.4062, 1.0, 0.4062, 0.5343, 0.4375, 0.5343, 0.4375, 1.0, 0.4219, 1.0, 0.4219, 0.5343, 0.5469, 0.5343, 0.5469, 1.0, 0.5312, 1.0, 0.5312, 0.5343, 0.6094, 0.5343, 0.6094, 1.0, 0.5938, 1.0, 0.5938, 0.5343, 0.625, 0.5343, 0.625, 1.0, 0.6094, 1.0, 0.6094, 0.5343, 0.3281, 0.5343, 0.3281, 1.0, 0.3125, 1.0, 0.3125, 0.5343, 0.9687, 0.5343, 0.9688, 1.0, 0.9531, 1.0, 0.9531, 0.5343, 0.9531, 0.5343, 0.9375, 0.5343, 0.9397, 0.5, 0.9531, 0.5, 0.3281, 0.5343, 0.3125, 0.5343, 0.3147, 0.5, 0.3281, 0.5, 0.8281, 0.5343, 0.8125, 0.5343, 0.8147, 0.5, 0.8281, 0.5, 0.2031, 0.5343, 0.1875, 0.5343, 0.1897, 0.5, 0.2031, 0.5, 0.1377, 0.5343, 0.125, 0.5343, 0.1272, 0.5, 0.1377, 0.5, 0.5781, 0.5343, 0.5625, 0.5343, 0.5647, 0.5, 0.5781, 0.5, 0.6094, 0.5343, 0.5938, 0.5343, 0.5959, 0.5, 0.6094, 0.5, 0.4219, 0.5343, 0.4062, 0.5343, 0.4084, 0.5, 0.4219, 0.5, 0.3906, 0.5343, 0.375, 0.5343, 0.3772, 0.5, 0.3906, 0.5, 0.8594, 0.5343, 0.8438, 0.5343, 0.8459, 0.5, 0.8594, 0.5, 0.5469, 0.5343, 0.5312, 0.5343, 0.5334, 0.5, 0.5469, 0.5, 0.01562, 0.5343, 0.0, 0.5343, 0.002156, 0.5, 0.01562, 0.5, 0.4844, 0.5343, 0.4688, 0.5343, 0.4709, 0.5, 0.4844, 0.5, 0.4531, 0.5343, 0.4375, 0.5343, 0.4388, 0.5, 0.4531, 0.5, 0.5156, 0.5343, 0.5, 0.5343, 0.5022, 0.5, 0.5156, 0.5, 0.07812, 0.5343, 0.0625, 0.5343, 0.06466, 0.5, 0.07812, 0.5, 0.9844, 0.5343, 0.9688, 0.5343, 0.9709, 0.5, 0.9844, 0.5, 0.9687, 0.5343, 0.9531, 0.5343, 0.9531, 0.5, 0.9666, 0.5, 0.3437, 0.5343, 0.3281, 0.5343, 0.3281, 0.5, 0.3416, 0.5, 0.8438, 0.5343, 0.8281, 0.5343, 0.8281, 0.5, 0.8416, 0.5, 0.2188, 0.5343, 0.2031, 0.5343, 0.2031, 0.5, 0.2166, 0.5, 0.5938, 0.5343, 0.5781, 0.5343, 0.5781, 0.5, 0.5916, 0.5, 0.625, 0.5343, 0.6094, 0.5343, 0.6094, 0.5, 0.6228, 0.5, 0.4375, 0.5343, 0.4219, 0.5343, 0.4219, 0.5, 0.4353, 0.5, 0.4062, 0.5343, 0.3906, 0.5343, 0.3906, 0.5, 0.4041, 0.5, 0.875, 0.5343, 0.8594, 0.5343, 0.8594, 0.5, 0.8728, 0.5, 0.5625, 0.5343, 0.5469, 0.5343, 0.5469, 0.5, 0.5603, 0.5, 0.03125, 0.5343, 0.01562, 0.5343, 0.01562, 0.5, 0.02909, 0.5, 0.5, 0.5343, 0.4844, 0.5343, 0.4844, 0.5, 0.4978, 0.5, 0.4688, 0.5343, 0.4531, 0.5343, 0.4531, 0.5, 0.4666, 0.5, 0.5312, 0.5343, 0.5156, 0.5343, 0.5156, 0.5, 0.5291, 0.5, 0.09375, 0.5343, 0.07812, 0.5343, 0.07812, 0.5, 0.09159, 0.5, 1.0, 0.5343, 0.9844, 0.5343, 0.9844, 0.5, 0.9978, 0.5, 0.6228, 0.5, 0.6094, 0.5, 0.6094, 0.5, 0.6228, 0.5, 0.8594, 0.5, 0.8459, 0.5, 0.8459, 0.5, 0.8594, 0.5, 0.4666, 0.5, 0.4531, 0.5, 0.4531, 0.5, 0.4666, 0.5, 0.9844, 0.5, 0.9709, 0.5, 0.9709, 0.5, 0.9844, 0.5, 0.6094, 0.5, 0.5959, 0.5, 0.5959, 0.5, 0.6094, 0.5, 0.4353, 0.5, 0.4219, 0.5, 0.4219, 0.5, 0.4353, 0.5, 0.5291, 0.5, 0.5156, 0.5, 0.5156, 0.5, 0.5291, 0.5, 0.4531, 0.5, 0.4388, 0.5, 0.4388, 0.5, 0.4531, 0.5, 0.2031, 0.5, 0.1897, 0.5, 0.1897, 0.5, 0.2031, 0.5, 0.9666, 0.5, 0.9531, 0.5, 0.9531, 0.5, 0.9666, 0.5, 0.4041, 0.5, 0.3906, 0.5, 0.3906, 0.5, 0.4041, 0.5, 0.5469, 0.5, 0.5334, 0.5, 0.5334, 0.5, 0.5469, 0.5, 0.9531, 0.5, 0.9397, 0.5, 0.9397, 0.5, 0.9531, 0.5, 0.09159, 0.5, 0.07812, 0.5, 0.07812, 0.5, 0.09159, 0.5, 0.3416, 0.5, 0.3281, 0.5, 0.3281, 0.5, 0.3416, 0.5, 0.4219, 0.5, 0.4084, 0.5, 0.4084, 0.5, 0.4219, 0.5, 0.8728, 0.5, 0.8594, 0.5, 0.8594, 0.5, 0.8728, 0.5, 0.9978, 0.5, 0.9844, 0.5, 0.9844, 0.5, 0.9978, 0.5, 0.5156, 0.5, 0.5022, 0.5, 0.5022, 0.5, 0.5156, 0.5, 0.1377, 0.5, 0.1272, 0.5, 0.1272, 0.5, 0.1377, 0.5, 0.8416, 0.5, 0.8281, 0.5, 0.8281, 0.5, 0.8416, 0.5, 0.0, 0.0, 0.0, 0.0, 0.0, 0.0, 0.0, 0.0, 0.5603, 0.5, 0.5469, 0.5, 0.5469, 0.5, 0.5603, 0.5, 0.01562, 0.5, 0.002156, 0.5, 0.002156, 0.5, 0.01562, 0.5, 0.3281, 0.5, 0.3147, 0.5, 0.3147, 0.5, 0.3281, 0.5, 0.2166, 0.5, 0.2031, 0.5, 0.2031, 0.5, 0.2166, 0.5, 0.3906, 0.5, 0.3772, 0.5, 0.3772, 0.5, 0.3906, 0.5, 0.02909, 0.5, 0.01562, 0.5, 0.01562, 0.5, 0.02909, 0.5, 0.07812, 0.5, 0.06466, 0.5, 0.06466, 0.5, 0.07812, 0.5, 0.5781, 0.5, 0.5647, 0.5, 0.5647, 0.5, 0.5781, 0.5, 0.5916, 0.5, 0.5781, 0.5, 0.5781, 0.5, 0.5916, 0.5, 0.4978, 0.5, 0.4844, 0.5, 0.4844, 0.5, 0.4978, 0.5, 0.4844, 0.5, 0.4709, 0.5, 0.4709, 0.5, 0.4844, 0.5, 0.8281, 0.5, 0.8147, 0.5, 0.8147, 0.5, 0.8281, 0.5, 0.5909, 0.2362, 0.6364, 0.2362, 0.6818, 0.2362, 0.7273, 0.2362, 0.7727, 0.2362, 0.8182, 0.2362, 0.8636, 0.2362, 0.9091, 0.2362, 0.9545, 0.2362, 0.09091, 0.2362, 0.1364, 0.2362, 0.1818, 0.2362, 0.2273, 0.2362, 0.2727, 0.2362, 0.3182, 0.2362, 0.3636, 0.2362, 0.4091, 0.2362, 0.4545, 0.2362, 0.5, 0.2362, 0.5455, 0.2362, 0.1406, 1.0, 0.1406, 0.5, 0.1377, 0.5343, 0.1377, 0.5, 0.0, 0.0, 0.4375, 0.5343, 0.4375, 1.0, 0.4472, 1.0, 0.25, 0.01])
me_icosphere.use_remesh_preserve_volume = False
me_icosphere.use_remesh_preserve_attributes = False
me_icosphere.use_mirror_vertex_groups = False
me_icosphere.update()
me_icosphere.normals_split_custom_set([tuple(v) for v in zip(*[iter([1.054e-08, -0.8819, 0.4714, 1.054e-08, -0.8819, 0.4714, 0.0, -0.8819, 0.4714, 0.0, -0.8819, 0.4714, 0.0, -0.773, 0.6344, 0.0, -0.773, 0.6344, 1.054e-08, -0.773, 0.6344, 1.054e-08, -0.773, 0.6344, 0.3427, -0.7583, 0.5545, 0.3427, -0.7583, 0.5545, 0.3427, -0.7583, 0.5545, -0.6153, -0.5603, 0.5545, -0.6153, -0.5603, 0.5545, -0.6153, -0.5603, 0.5545, -0.723, 0.4121, 0.5545, -0.723, 0.4121, 0.5545, -0.723, 0.4121, 0.5545, 0.1685, 0.8149, 0.5545, 0.1685, 0.8149, 0.5545, 0.1685, 0.8149, 0.5545, 0.8271, 0.09159, 0.5545, 0.8271, 0.09159, 0.5545, 0.8271, 0.09159, 0.5545, 0.1261, 0.09159, 0.9878, 0.1261, 0.09159, 0.9878, 0.1261, 0.09159, 0.9878, 0.3912, 0.09145, 0.9158, 0.3912, 0.09145, 0.9158, 0.3912, 0.09145, 0.9158, 0.6441, 0.09145, 0.7594, 0.6441, 0.09145, 0.7594, 0.6441, 0.09145, 0.7594, 0.2334, 0.1696, 0.9575, 0.2334, 0.1696, 0.9575, 0.2334, 0.1696, 0.9575, 0.2079, 0.3438, 0.9158, 0.2079, 0.3438, 0.9158, 0.2079, 0.3438, 0.9158, 0.5168, 0.183, 0.8363, 0.5168, 0.183, 0.8363, 0.5168, 0.183, 0.8363, 0.4911, 0.3568, 0.7947, 0.4911, 0.3568, 0.7947, 0.4911, 0.3568, 0.7947, 0.3338, 0.435, 0.8363, 0.3338, 0.435, 0.8363, 0.3338, 0.435, 0.8363, 0.286, 0.5843, 0.7594, 0.286, 0.5843, 0.7594, 0.286, 0.5843, 0.7594, 0.752, 0.1696, 0.6369, 0.752, 0.1696, 0.6369, 0.752, 0.1696, 0.6369, 0.7261, 0.3438, 0.5955, 0.7261, 0.3438, 0.5955, 0.7261, 0.3438, 0.5955, 0.5987, 0.435, 0.6726, 0.5987, 0.435, 0.6726, 0.5987, 0.435, 0.6726, 0.5513, 0.5843, 0.5955, 0.5513, 0.5843, 0.5955, 0.5513, 0.5843, 0.5955, 0.3936, 0.6628, 0.6369, 0.3936, 0.6628, 0.6369, 0.3936, 0.6628, 0.6369, 0.3427, 0.7583, 0.5545, 0.3427, 0.7583, 0.5545, 0.3427, 0.7583, 0.5545, -0.04815, 0.1482, 0.9878, -0.04815, 0.1482, 0.9878, -0.04815, 0.1482, 0.9878, 0.03391, 0.4003, 0.9158, 0.03391, 0.4003, 0.9158, 0.03391, 0.4003, 0.9158, 0.1121, 0.6409, 0.7594, 0.1121, 0.6409, 0.7594, 0.1121, 0.6409, 0.7594, -0.08914, 0.2743, 0.9575, -0.08914, 0.2743, 0.9575, -0.08914, 0.2743, 0.9575, -0.2627, 0.3039, 0.9158, -0.2627, 0.3039, 0.9158, -0.2627, 0.3039, 0.9158, -0.01438, 0.5481, 0.8363, -0.01438, 0.5481, 0.8363, -0.01438, 0.5481, 0.8363, -0.1876, 0.5773, 0.7947, -0.1876, 0.5773, 0.7947, -0.1876, 0.5773, 0.7947, -0.3105, 0.4519, 0.8363, -0.3105, 0.4519, 0.8363, -0.3105, 0.4519, 0.8363, -0.4674, 0.4526, 0.7594, -0.4674, 0.4526, 0.7594, -0.4674, 0.4526, 0.7594, 0.07113, 0.7676, 0.6369, 0.07113, 0.7676, 0.6369, 0.07113, 0.7676, 0.6369, -0.1026, 0.7968, 0.5955, -0.1026, 0.7968, 0.5955, -0.1026, 0.7968, 0.5955, -0.2287, 0.7038, 0.6726, -0.2287, 0.7038, 0.6726, -0.2287, 0.7038, 0.6726, -0.3854, 0.7049, 0.5955, -0.3854, 0.7049, 0.5955, -0.3854, 0.7049, 0.5955, -0.5087, 0.5792, 0.6369, -0.5087, 0.5792, 0.6369, -0.5087, 0.5792, 0.6369, -0.6153, 0.5603, 0.5545, -0.6153, 0.5603, 0.5545, -0.6153, 0.5603, 0.5545, -0.1558, 0.0, 0.9878, -0.1558, 0.0, 0.9878, -0.1558, 0.0, 0.9878, -0.3702, 0.156, 0.9158, -0.3702, 0.156, 0.9158, -0.3702, 0.156, 0.9158, -0.5749, 0.3046, 0.7594, -0.5749, 0.3046, 0.7594, -0.5749, 0.3046, 0.7594, -0.2885, 0.0, 0.9575, -0.2885, 0.0, 0.9575, -0.2885, 0.0, 0.9575, -0.3702, -0.156, 0.9158, -0.3702, -0.156, 0.9158, -0.3702, -0.156, 0.9158, -0.5257, 0.1557, 0.8363, -0.5257, 0.1557, 0.8363, -0.5257, 0.1557, 0.8363, -0.6071, 0.0, 0.7947, -0.6071, 0.0, 0.7947, -0.6071, 0.0, 0.7947, -0.5257, -0.1557, 0.8363, -0.5257, -0.1557, 0.8363, -0.5257, -0.1557, 0.8363, -0.5749, -0.3046, 0.7594, -0.5749, -0.3046, 0.7594, -0.5749, -0.3046, 0.7594, -0.7081, 0.3049, 0.6369, -0.7081, 0.3049, 0.6369, -0.7081, 0.3049, 0.6369, -0.7895, 0.1487, 0.5955, -0.7895, 0.1487, 0.5955, -0.7895, 0.1487, 0.5955, -0.74, 0.0, 0.6726, -0.74, 0.0, 0.6726, -0.74, 0.0, 0.6726, -0.7895, -0.1487, 0.5955, -0.7895, -0.1487, 0.5955, -0.7895, -0.1487, 0.5955, -0.7081, -0.3049, 0.6369, -0.7081, -0.3049, 0.6369, -0.7081, -0.3049, 0.6369, -0.723, -0.4121, 0.5545, -0.723, -0.4121, 0.5545, -0.723, -0.4121, 0.5545, -0.04815, -0.1482, 0.9878, -0.04815, -0.1482, 0.9878, -0.04815, -0.1482, 0.9878, -0.2627, -0.3039, 0.9158, -0.2627, -0.3039, 0.9158, -0.2627, -0.3039, 0.9158, -0.4674, -0.4526, 0.7594, -0.4674, -0.4526, 0.7594, -0.4674, -0.4526, 0.7594, -0.08914, -0.2743, 0.9575, -0.08914, -0.2743, 0.9575, -0.08914, -0.2743, 0.9575, 0.03391, -0.4003, 0.9158, 0.03391, -0.4003, 0.9158, 0.03391, -0.4003, 0.9158, -0.3105, -0.4519, 0.8363, -0.3105, -0.4519, 0.8363, -0.3105, -0.4519, 0.8363, -0.1876, -0.5773, 0.7947, -0.1876, -0.5773, 0.7947, -0.1876, -0.5773, 0.7947, -0.01438, -0.5481, 0.8363, -0.01438, -0.5481, 0.8363, -0.01438, -0.5481, 0.8363, 0.1121, -0.6409, 0.7594, 0.1121, -0.6409, 0.7594, 0.1121, -0.6409, 0.7594, -0.5087, -0.5792, 0.6369, -0.5087, -0.5792, 0.6369, -0.5087, -0.5792, 0.6369, -0.3854, -0.7049, 0.5955, -0.3854, -0.7049, 0.5955, -0.3854, -0.7049, 0.5955, -0.2287, -0.7038, 0.6726, -0.2287, -0.7038, 0.6726, -0.2287, -0.7038, 0.6726, -0.1026, -0.7968, 0.5955, -0.1026, -0.7968, 0.5955, -0.1026, -0.7968, 0.5955, 0.07113, -0.7676, 0.6369, 0.07113, -0.7676, 0.6369, 0.07113, -0.7676, 0.6369, 0.1685, -0.8149, 0.5545, 0.1685, -0.8149, 0.5545, 0.1685, -0.8149, 0.5545, 0.1261, -0.09159, 0.9878, 0.1261, -0.09159, 0.9878, 0.1261, -0.09159, 0.9878, 0.2079, -0.3438, 0.9158, 0.2079, -0.3438, 0.9158, 0.2079, -0.3438, 0.9158, 0.286, -0.5843, 0.7594, 0.286, -0.5843, 0.7594, 0.286, -0.5843, 0.7594, 0.2334, -0.1696, 0.9575, 0.2334, -0.1696, 0.9575, 0.2334, -0.1696, 0.9575, 0.3912, -0.09145, 0.9158, 0.3912, -0.09145, 0.9158, 0.3912, -0.09145, 0.9158, 0.3338, -0.435, 0.8363, 0.3338, -0.435, 0.8363, 0.3338, -0.435, 0.8363, 0.4911, -0.3568, 0.7947, 0.4911, -0.3568, 0.7947, 0.4911, -0.3568, 0.7947, 0.5168, -0.183, 0.8363, 0.5168, -0.183, 0.8363, 0.5168, -0.183, 0.8363, 0.6441, -0.09145, 0.7594, 0.6441, -0.09145, 0.7594, 0.6441, -0.09145, 0.7594, 0.3936, -0.6628, 0.6369, 0.3936, -0.6628, 0.6369, 0.3936, -0.6628, 0.6369, 0.5513, -0.5843, 0.5955, 0.5513, -0.5843, 0.5955, 0.5513, -0.5843, 0.5955, 0.5987, -0.435, 0.6726, 0.5987, -0.435, 0.6726, 0.5987, -0.435, 0.6726, 0.7261, -0.3438, 0.5955, 0.7261, -0.3438, 0.5955, 0.7261, -0.3438, 0.5955, 0.752, -0.1696, 0.6369, 0.752, -0.1696, 0.6369, 0.752, -0.1696, 0.6369, 0.8271, -0.09159, 0.5545, 0.8271, -0.09159, 0.5545, 0.8271, -0.09159, 0.5545, 0.905, 0.1482, 0.3987, 0.905, 0.1482, 0.3987, 0.905, 0.1482, 0.3987, 0.9366, 0.3039, 0.1745, 0.9366, 0.3039, 0.1745, 0.9366, 0.3039, 0.1745, 0.8963, 0.2743, 0.3485, 0.8963, 0.2743, 0.3485, 0.8963, 0.2743, 0.3485, 0.8039, 0.4003, 0.4399, 0.8039, 0.4003, 0.4399, 0.8039, 0.4003, 0.4399, 0.8869, 0.4519, 0.09623, 0.8869, 0.4519, 0.09623, 0.8869, 0.4519, 0.09623, 0.7947, 0.5773, 0.1876, 0.7947, 0.5773, 0.1876, 0.7947, 0.5773, 0.1876, 0.7544, 0.5481, 0.3611, 0.7544, 0.5481, 0.3611, 0.7544, 0.5481, 0.3611, 0.6291, 0.6409, 0.4399, 0.6291, 0.6409, 0.4399, 0.6291, 0.6409, 0.4399, 0.7038, 0.7038, 0.09624, 0.7038, 0.7038, 0.09624, 0.7038, 0.7038, 0.09624, 0.5785, 0.7968, 0.1745, 0.5785, 0.7968, 0.1745, 0.5785, 0.7968, 0.1745, 0.5379, 0.7676, 0.3485, 0.5379, 0.7676, 0.3485, 0.5379, 0.7676, 0.3485, 0.4206, 0.8149, 0.3987, 0.4206, 0.8149, 0.3987, 0.4206, 0.8149, 0.3987, 0.1387, 0.9065, 0.3987, 0.1387, 0.9065, 0.3987, 0.1387, 0.9065, 0.3987, 0.0003633, 0.9846, 0.1745, 0.0003633, 0.9846, 0.1745, 0.0003633, 0.9846, 0.1745, 0.01603, 0.9372, 0.3485, 0.01603, 0.9372, 0.3485, 0.01603, 0.9372, 0.3485, -0.1323, 0.8883, 0.4399, -0.1323, 0.8883, 0.4399, -0.1323, 0.8883, 0.4399, -0.1557, 0.9831, 0.09624, -0.1557, 0.9831, 0.09624, -0.1557, 0.9831, 0.09624, -0.3035, 0.9342, 0.1876, -0.3035, 0.9342, 0.1876, -0.3035, 0.9342, 0.1876, -0.2882, 0.8869, 0.3611, -0.2882, 0.8869, 0.3611, -0.2882, 0.8869, 0.3611, -0.4151, 0.7964, 0.4399, -0.4151, 0.7964, 0.4399, -0.4151, 0.7964, 0.4399, -0.4519, 0.8869, 0.09624, -0.4519, 0.8869, 0.09624, -0.4519, 0.8869, 0.09624, -0.5791, 0.7964, 0.1745, -0.5791, 0.7964, 0.1745, -0.5791, 0.7964, 0.1745, -0.5638, 0.7488, 0.3485, -0.5638, 0.7488, 0.3485, -0.5638, 0.7488, 0.3485, -0.6451, 0.6519, 0.3987, -0.6451, 0.6519, 0.3987, -0.6451, 0.6519, 0.3987, -0.8193, 0.4121, 0.3987, -0.8193, 0.4121, 0.3987, -0.8193, 0.4121, 0.3987, -0.9363, 0.3046, 0.1745, -0.9363, 0.3046, 0.1745, -0.9363, 0.3046, 0.1745, -0.8864, 0.3049, 0.3485, -0.8864, 0.3049, 0.3485, -0.8864, 0.3049, 0.3485, -0.8857, 0.1487, 0.4399, -0.8857, 0.1487, 0.4399, -0.8857, 0.1487, 0.4399, -0.9831, 0.1557, 0.09624, -0.9831, 0.1557, 0.09624, -0.9831, 0.1557, 0.09624, -0.9822, -5.123e-07, 0.1876, -0.9822, -5.123e-07, 0.1876, -0.9822, -5.123e-07, 0.1876, -0.9325, 3.43e-07, 0.3611, -0.9325, 3.43e-07, 0.3611, -0.9325, 3.43e-07, 0.3611, -0.8857, -0.1487, 0.4399, -0.8857, -0.1487, 0.4399, -0.8857, -0.1487, 0.4399, -0.9831, -0.1557, 0.09624, -0.9831, -0.1557, 0.09624, -0.9831, -0.1557, 0.09624, -0.9363, -0.3046, 0.1745, -0.9363, -0.3046, 0.1745, -0.9363, -0.3046, 0.1745, -0.8864, -0.3049, 0.3485, -0.8864, -0.3049, 0.3485, -0.8864, -0.3049, 0.3485, -0.8193, -0.4121, 0.3987, -0.8193, -0.4121, 0.3987, -0.8193, -0.4121, 0.3987, -0.6451, -0.6519, 0.3987, -0.6451, -0.6519, 0.3987, -0.6451, -0.6519, 0.3987, -0.5791, -0.7964, 0.1745, -0.5791, -0.7964, 0.1745, -0.5791, -0.7964, 0.1745, -0.5638, -0.7488, 0.3485, -0.5638, -0.7488, 0.3485, -0.5638, -0.7488, 0.3485, -0.4151, -0.7964, 0.4399, -0.4151, -0.7964, 0.4399, -0.4151, -0.7964, 0.4399, -0.4519, -0.8869, 0.09624, -0.4519, -0.8869, 0.09624, -0.4519, -0.8869, 0.09624, -0.3035, -0.9342, 0.1876, -0.3035, -0.9342, 0.1876, -0.3035, -0.9342, 0.1876, -0.2882, -0.8869, 0.3611, -0.2882, -0.8869, 0.3611, -0.2882, -0.8869, 0.3611, -0.1323, -0.8883, 0.4399, -0.1323, -0.8883, 0.4399, -0.1323, -0.8883, 0.4399, 6.326e-08, 0.773, 0.6344, 6.326e-08, 0.773, 0.6344, 3.163e-08, 0.773, 0.6344, 3.163e-08, 0.773, 0.6344, -0.1557, -0.9831, 0.09623, -0.1557, -0.9831, 0.09623, -0.1557, -0.9831, 0.09623, 0.0003631, -0.9846, 0.1745, 0.0003631, -0.9846, 0.1745, 0.0003631, -0.9846, 0.1745, 0.01603, -0.9372, 0.3485, 0.01603, -0.9372, 0.3485, 0.01603, -0.9372, 0.3485, 0.1387, -0.9065, 0.3987, 0.1387, -0.9065, 0.3987, 0.1387, -0.9065, 0.3987, 0.4206, -0.8149, 0.3987, 0.4206, -0.8149, 0.3987, 0.4206, -0.8149, 0.3987, 0.5785, -0.7968, 0.1745, 0.5785, -0.7968, 0.1745, 0.5785, -0.7968, 0.1745, 0.5379, -0.7676, 0.3485, 0.5379, -0.7676, 0.3485, 0.5379, -0.7676, 0.3485, 0.6291, -0.6409, 0.4399, 0.6291, -0.6409, 0.4399, 0.6291, -0.6409, 0.4399, 0.7038, -0.7038, 0.09623, 0.7038, -0.7038, 0.09623, 0.7038, -0.7038, 0.09623, 0.7947, -0.5773, 0.1876, 0.7947, -0.5773, 0.1876, 0.7947, -0.5773, 0.1876, 0.7544, -0.5481, 0.3611, 0.7544, -0.5481, 0.3611, 0.7544, -0.5481, 0.3611, 0.8039, -0.4003, 0.4399, 0.8039, -0.4003, 0.4399, 0.8039, -0.4003, 0.4399, 0.0, 0.8819, 0.4714, 0.0, 0.8819, 0.4714, 0.0, 0.8819, 0.4714, 0.0, 0.8819, 0.4714, 0.8869, -0.4519, 0.09623, 0.8869, -0.4519, 0.09623, 0.8869, -0.4519, 0.09623, 0.9366, -0.3039, 0.1745, 0.9366, -0.3039, 0.1745, 0.9366, -0.3039, 0.1745, 0.8963, -0.2744, 0.3485, 0.8963, -0.2744, 0.3485, 0.8963, -0.2744, 0.3485, 0.905, -0.1482, 0.3987, 0.905, -0.1482, 0.3987, 0.905, -0.1482, 0.3987, 0.2945, 0.9065, 0.3024, 0.2945, 0.9065, 0.3024, 0.2945, 0.9065, 0.3024, 0.4526, 0.8883, 0.07839, 0.4526, 0.8883, 0.07839, 0.4526, 0.8883, 0.07839, 0.3045, 0.9372, 0.1702, 0.3045, 0.9372, 0.1702, 0.3045, 0.9372, 0.1702, 0.156, 0.9846, 0.07839, 0.156, 0.9846, 0.07839, 0.156, 0.9846, 0.07839, -0.7711, 0.5603, 0.3024, -0.7711, 0.5603, 0.3024, -0.7711, 0.5603, 0.3024, -0.7049, 0.7049, 0.07839, -0.7049, 0.7049, 0.07839, -0.7049, 0.7049, 0.07839, -0.7972, 0.5792, 0.1702, -0.7972, 0.5792, 0.1702, -0.7972, 0.5792, 0.1702, -0.8883, 0.4526, 0.07839, -0.8883, 0.4526, 0.07839, -0.8883, 0.4526, 0.07839, -0.7711, -0.5603, 0.3024, -0.7711, -0.5603, 0.3024, -0.7711, -0.5603, 0.3024, -0.8883, -0.4526, 0.07839, -0.8883, -0.4526, 0.07839, -0.8883, -0.4526, 0.07839, 0.0, 0.6344, 0.773, 0.0, 0.6344, 0.773, 1.054e-08, 0.6344, 0.773, 1.054e-08, 0.6344, 0.773, -0.7972, -0.5792, 0.1702, -0.7972, -0.5792, 0.1702, -0.7972, -0.5792, 0.1702, -0.7049, -0.7049, 0.07839, -0.7049, -0.7049, 0.07839, -0.7049, -0.7049, 0.07839, 0.0, 0.2903, 0.9569, 0.0, 0.2903, 0.9569, 6.326e-08, 0.2903, 0.9569, 6.326e-08, 0.2903, 0.9569, 0.0, 0.09802, 0.9952, 0.0, 0.09802, 0.9952, 0.0, 0.09802, 0.9952, 0.0, 0.09802, 0.9952, 1.054e-08, 0.9569, 0.2903, 1.054e-08, 0.9569, 0.2903, 1.582e-08, 0.9569, 0.2903, 1.582e-08, 0.9569, 0.2903, 1.054e-08, 0.9952, 0.09802, 1.054e-08, 0.9952, 0.09802, 1.384e-08, 0.9952, 0.09802, 1.384e-08, 0.9952, 0.09802, 1.582e-08, 0.9569, 0.2903, 1.582e-08, 0.9569, 0.2903, 2.109e-08, 0.9569, 0.2903, 2.109e-08, 0.9569, 0.2903, 8.435e-08, -0.4714, 0.8819, 8.435e-08, -0.4714, 0.8819, 1.054e-07, -0.4714, 0.8819, 1.054e-07, -0.4714, 0.8819, 0.2945, -0.9065, 0.3024, 0.2945, -0.9065, 0.3024, 0.2945, -0.9065, 0.3024, 0.156, -0.9846, 0.07839, 0.156, -0.9846, 0.07839, 0.156, -0.9846, 0.07839, 0.3045, -0.9372, 0.1702, 0.3045, -0.9372, 0.1702, 0.3045, -0.9372, 0.1702, 0.4526, -0.8883, 0.07839, 0.4526, -0.8883, 0.07839, 0.4526, -0.8883, 0.07839, 0.0, 0.09802, 0.9952, 0.0, 0.09802, 0.9952, 0.0, 0.09802, 0.9952, 0.0, 0.09802, 0.9952, 0.9532, 0.0, 0.3024, 0.9532, 0.0, 0.3024, 0.9532, 0.0, 0.3024, 0.9846, -0.156, 0.07839, 0.9846, -0.156, 0.07839, 0.9846, -0.156, 0.07839, 0.9854, 0.0, 0.1702, 0.9854, 0.0, 0.1702, 0.9854, 0.0, 0.1702, 0.9846, 0.156, 0.07839, 0.9846, 0.156, 0.07839, 0.9846, 0.156, 0.07839, 1.265e-07, -0.2903, 0.9569, 1.265e-07, -0.2903, 0.9569, 1.265e-07, -0.2903, 0.9569, 1.265e-07, -0.2903, 0.9569, 2.636e-08, -0.9569, 0.2903, 2.636e-08, -0.9569, 0.2903, 2.109e-08, -0.9569, 0.2903, 2.109e-08, -0.9569, 0.2903, 6.59e-09, -0.9952, 0.09802, 6.59e-09, -0.9952, 0.09802, 6.59e-09, -0.9952, 0.09802, 6.59e-09, -0.9952, 0.09802, -1.0, 1.254e-08, 0.0, -1.0, 1.254e-08, 0.0, -1.0, 1.254e-08, 0.0, -1.0, 1.254e-08, 0.0, -1.0, 1.254e-08, 0.0, -1.0, 1.254e-08, 0.0, -1.0, 1.254e-08, 0.0, -1.0, 1.254e-08, 0.0, -1.0, 1.254e-08, 0.0, -1.0, 1.254e-08, 0.0, -1.0, 1.254e-08, 0.0, -1.0, 1.254e-08, 0.0, -1.0, 1.254e-08, 0.0, -1.0, 1.254e-08, 0.0, -1.0, 1.254e-08, 0.0, -1.0, 1.254e-08, 0.0, -1.0, 1.254e-08, 0.0, -1.0, 1.254e-08, 0.0, -1.0, 1.254e-08, 0.0, -1.0, 1.254e-08, 0.0, -1.0, 1.254e-08, 0.0, -1.0, 1.254e-08, 0.0, -1.0, 1.254e-08, 0.0, -1.0, 1.254e-08, 0.0, -1.0, 1.254e-08, 0.0, -1.0, 1.254e-08, 0.0, -1.0, 1.254e-08, 0.0, -1.0, 1.254e-08, 0.0, -1.0, 1.254e-08, 0.0, -1.0, 1.254e-08, 0.0, -1.0, 1.254e-08, 0.0, -1.0, 1.254e-08, 0.0, -1.0, 1.254e-08, 0.0, -1.0, 1.254e-08, 0.0, 1.0, 5.132e-08, -1.855e-07, 1.0, 5.132e-08, -1.855e-07, 1.0, 5.132e-08, -1.855e-07, 1.0, 5.132e-08, -1.855e-07, 1.0, 5.132e-08, -1.855e-07, 1.0, 5.132e-08, -1.855e-07, 1.0, 5.132e-08, -1.855e-07, 1.0, 5.132e-08, -1.855e-07, 1.0, 5.132e-08, -1.855e-07, 1.0, 5.132e-08, -1.855e-07, 1.0, 5.132e-08, -1.855e-07, 1.0, 5.132e-08, -1.855e-07, 1.0, 5.132e-08, -1.855e-07, 1.0, 5.132e-08, -1.855e-07, 1.0, 5.132e-08, -1.855e-07, 1.0, 5.132e-08, -1.855e-07, 1.0, 5.132e-08, -1.855e-07, 1.0, 5.132e-08, -1.855e-07, 1.0, 5.132e-08, -1.855e-07, 1.0, 5.132e-08, -1.855e-07, 1.0, 5.132e-08, -1.855e-07, 1.0, 5.132e-08, -1.855e-07, 1.0, 5.132e-08, -1.855e-07, 1.0, 5.132e-08, -1.855e-07, 1.0, 5.132e-08, -1.855e-07, 1.0, 5.132e-08, -1.855e-07, 1.0, 5.132e-08, -1.855e-07, 1.0, 5.132e-08, -1.855e-07, 1.0, 5.132e-08, -1.855e-07, 1.0, 5.132e-08, -1.855e-07, 1.0, 5.132e-08, -1.855e-07, 1.0, 5.132e-08, -1.855e-07, 1.0, 5.132e-08, -1.855e-07, 6.326e-08, -0.6344, 0.773, 6.326e-08, -0.6344, 0.773, 7.381e-08, -0.6344, 0.773, 7.381e-08, -0.6344, 0.773, 1.384e-08, 0.9952, 0.09802, 1.384e-08, 0.9952, 0.09802, 1.713e-08, 0.9952, 0.09801, 1.713e-08, 0.9952, 0.09801, 1.713e-08, 0.9952, 0.09801, 7.381e-08, -0.6344, 0.773, 7.381e-08, -0.6344, 0.773, 8.435e-08, -0.6344, 0.773, 8.435e-08, -0.6344, 0.773, 1.054e-08, -0.773, 0.6344, 1.054e-08, -0.773, 0.6344, 2.109e-08, -0.773, 0.6344, 2.109e-08, -0.773, 0.6344, 9.325e-09, -0.9952, -0.09802, 9.325e-09, -0.9952, -0.09802, 9.325e-09, -0.9952, -0.09802, 9.325e-09, -0.9952, -0.09802, 9.325e-09, -0.9952, -0.09802, 6.59e-09, -0.9952, 0.09802, 6.59e-09, -0.9952, 0.09802, 6.59e-09, -0.9952, 0.09802, 6.59e-09, -0.9952, 0.09802, 1.054e-07, -0.4714, 0.8819, 1.054e-07, -0.4714, 0.8819, 1.265e-07, -0.4714, 0.8819, 1.265e-07, -0.4714, 0.8819, 1.265e-07, -0.2903, 0.9569, 1.265e-07, -0.2903, 0.9569, 1.265e-07, -0.2903, 0.9569, 1.265e-07, -0.2903, 0.9569, 0.0, 0.8819, 0.4714, 0.0, 0.8819, 0.4714, 0.0, 0.8819, 0.4714, 0.0, 0.8819, 0.4714, 3.163e-08, 0.773, 0.6344, 3.163e-08, 0.773, 0.6344, 0.0, 0.773, 0.6344, 0.0, 0.773, 0.6344, 1.054e-08, 0.6344, 0.773, 1.054e-08, 0.6344, 0.773, 2.109e-08, 0.6344, 0.773, 2.109e-08, 0.6344, 0.773, -2.281e-09, -0.09802, 0.9952, -2.281e-09, -0.09802, 0.9952, 0.0, -0.09802, 0.9952, 0.0, -0.09802, 0.9952, -4.562e-09, -0.09802, 0.9952, -4.562e-09, -0.09802, 0.9952, -2.281e-09, -0.09802, 0.9952, -2.281e-09, -0.09802, 0.9952, 6.326e-08, 0.2903, 0.9569, 6.326e-08, 0.2903, 0.9569, 1.265e-07, 0.2903, 0.9569, 1.265e-07, 0.2903, 0.9569, 6.326e-08, 0.4714, 0.8819, 6.326e-08, 0.4714, 0.8819, 4.218e-08, 0.4714, 0.8819, 4.218e-08, 0.4714, 0.8819, 8.435e-08, 0.4714, 0.8819, 8.435e-08, 0.4714, 0.8819, 6.326e-08, 0.4714, 0.8819, 6.326e-08, 0.4714, 0.8819, 2.109e-08, -0.9569, 0.2903, 2.109e-08, -0.9569, 0.2903, 1.582e-08, -0.9569, 0.2903, 1.582e-08, -0.9569, 0.2903, 2.109e-08, -0.8819, 0.4714, 2.109e-08, -0.8819, 0.4714, 1.054e-08, -0.8819, 0.4714, 1.054e-08, -0.8819, 0.4714, -0.7071, -0.6236, 0.3333, -0.7071, -0.6236, 0.3333, -0.7071, -0.6236, 0.3333, -0.7071, -0.6236, 0.3333, -0.7071, -0.6767, 0.2053, -0.7071, -0.6767, 0.2053, -0.7071, -0.6767, 0.2053, -0.7071, -0.6767, 0.2053, -0.7071, 0.5466, 0.4486, -0.7071, 0.5466, 0.4486, -0.7071, 0.5466, 0.4486, -0.7071, 0.5466, 0.4486, -0.7071, -0.7037, 0.06931, -0.7071, -0.7037, 0.06931, -0.7071, -0.7037, 0.06931, -0.7071, -0.7037, 0.06931, -0.7071, -0.7037, -0.06931, -0.7071, -0.7037, -0.06931, -0.7071, -0.7037, -0.06931, -0.7071, -0.7037, -0.06931, -0.7071, 0.06931, 0.7037, -0.7071, 0.06931, 0.7037, -0.7071, 0.06931, 0.7037, -0.7071, 0.06931, 0.7037, -0.7071, 0.3333, 0.6236, -0.7071, 0.3333, 0.6236, -0.7071, 0.3333, 0.6236, -0.7071, 0.3333, 0.6236, -0.7071, -0.06931, 0.7037, -0.7071, -0.06931, 0.7037, -0.7071, -0.06931, 0.7037, -0.7071, -0.06931, 0.7037, -0.7071, -0.2053, 0.6767, -0.7071, -0.2053, 0.6767, -0.7071, -0.2053, 0.6767, -0.7071, -0.2053, 0.6767, -0.7071, 0.4486, 0.5466, -0.7071, 0.4486, 0.5466, -0.7071, 0.4486, 0.5466, -0.7071, 0.4486, 0.5466, -0.7071, 0.2053, 0.6767, -0.7071, 0.2053, 0.6767, -0.7071, 0.2053, 0.6767, -0.7071, 0.2053, 0.6767, -0.7071, -0.3333, 0.6236, -0.7071, -0.3333, 0.6236, -0.7071, -0.3333, 0.6236, -0.7071, -0.3333, 0.6236, -0.7071, 0.6767, 0.2053, -0.7071, 0.6767, 0.2053, -0.7071, 0.6767, 0.2053, -0.7071, 0.6767, 0.2053, -0.7071, 0.7037, 0.06931, -0.7071, 0.7037, 0.06931, -0.7071, 0.7037, 0.06931, -0.7071, 0.7037, 0.06931, -0.7071, 0.6236, 0.3333, -0.7071, 0.6236, 0.3333, -0.7071, 0.6236, 0.3333, -0.7071, 0.6236, 0.3333, -0.7071, -0.4486, 0.5466, -0.7071, -0.4486, 0.5466, -0.7071, -0.4486, 0.5466, -0.7071, -0.4486, 0.5466, -0.7071, -0.5466, 0.4486, -0.7071, -0.5466, 0.4486, -0.7071, -0.5466, 0.4486, -0.7071, -0.5466, 0.4486, -0.7071, -0.6236, 0.3333, -0.7071, -0.6236, 0.3333, -0.7071, -0.6236, 0.3333, -0.7071, -0.6236, 0.3333, -0.7071, -0.6767, 0.2053, -0.7071, -0.6767, 0.2053, -0.7071, -0.6767, 0.2053, -0.7071, -0.6767, 0.2053, -0.7071, 0.5466, 0.4486, -0.7071, 0.5466, 0.4486, -0.7071, 0.5466, 0.4486, -0.7071, 0.5466, 0.4486, -0.7071, -0.7037, 0.06931, -0.7071, -0.7037, 0.06931, -0.7071, -0.7037, 0.06931, -0.7071, -0.7037, 0.06931, -0.7071, 0.06931, 0.7037, -0.7071, 0.06931, 0.7037, -0.7071, 0.06931, 0.7037, -0.7071, 0.06931, 0.7037, -0.7071, 0.3333, 0.6236, -0.7071, 0.3333, 0.6236, -0.7071, 0.3333, 0.6236, -0.7071, 0.3333, 0.6236, -0.7071, -0.06931, 0.7037, -0.7071, -0.06931, 0.7037, -0.7071, -0.06931, 0.7037, -0.7071, -0.06931, 0.7037, -0.7071, -0.2053, 0.6767, -0.7071, -0.2053, 0.6767, -0.7071, -0.2053, 0.6767, -0.7071, -0.2053, 0.6767, -0.7071, 0.4486, 0.5466, -0.7071, 0.4486, 0.5466, -0.7071, 0.4486, 0.5466, -0.7071, 0.4486, 0.5466, -0.7071, 0.2053, 0.6767, -0.7071, 0.2053, 0.6767, -0.7071, 0.2053, 0.6767, -0.7071, 0.2053, 0.6767, -0.7071, -0.3333, 0.6236, -0.7071, -0.3333, 0.6236, -0.7071, -0.3333, 0.6236, -0.7071, -0.3333, 0.6236, -0.7071, 0.6767, 0.2053, -0.7071, 0.6767, 0.2053, -0.7071, 0.6767, 0.2053, -0.7071, 0.6767, 0.2053, -0.7071, 0.7037, 0.06931, -0.7071, 0.7037, 0.06931, -0.7071, 0.7037, 0.06931, -0.7071, 0.7037, 0.06931, -0.7071, 0.6236, 0.3333, -0.7071, 0.6236, 0.3333, -0.7071, 0.6236, 0.3333, -0.7071, 0.6236, 0.3333, -0.7071, -0.4486, 0.5466, -0.7071, -0.4486, 0.5466, -0.7071, -0.4486, 0.5466, -0.7071, -0.4486, 0.5466, -0.7071, -0.5466, 0.4486, -0.7071, -0.5466, 0.4486, -0.7071, -0.5466, 0.4486, -0.7071, -0.5466, 0.4486, -3.302e-08, -0.4714, -0.8819, -3.302e-08, -0.4714, -0.8819, -3.302e-08, -0.4714, -0.8819, -3.302e-08, -0.4714, -0.8819, -1.651e-08, -0.6344, -0.773, -3.302e-08, -0.6344, -0.773, -3.302e-08, -0.6344, -0.773, -1.651e-08, -0.6344, -0.773, 0.0, -0.9952, -0.09802, 0.0, -0.9952, -0.09802, 0.0, -0.9952, -0.09802, 0.0, -0.9952, -0.09802, 4.128e-08, 0.773, -0.6344, 3.302e-08, 0.773, -0.6344, 3.302e-08, 0.773, -0.6344, 4.128e-08, 0.773, -0.6344, -3.302e-08, -0.4714, -0.8819, -3.302e-08, -0.4714, -0.8819, -3.302e-08, -0.4714, -0.8819, -3.302e-08, -0.4714, -0.8819, 0.0, 0.09801, -0.9952, 0.0, 0.09802, -0.9952, 0.0, 0.09802, -0.9952, 0.0, 0.09801, -0.9952, -8.255e-08, -0.8819, -0.4714, -7.43e-08, -0.8819, -0.4714, -7.43e-08, -0.8819, -0.4714, -8.255e-08, -0.8819, -0.4714, 0.0, -0.9952, -0.09802, 0.0, -0.9952, -0.09802, 0.0, -0.9952, -0.09802, 0.0, -0.9952, -0.09802, 2.167e-08, 0.9952, -0.09802, 0.0, 0.9952, -0.09802, 0.0, 0.9952, -0.09802, 2.167e-08, 0.9952, -0.09802, 4.953e-08, 0.8819, -0.4714, 5.779e-08, 0.8819, -0.4714, 5.779e-08, 0.8819, -0.4714, 4.953e-08, 0.8819, -0.4714, 0.0, 0.2903, -0.9569, 3.302e-08, 0.2903, -0.9569, 3.302e-08, 0.2903, -0.9569, 0.0, 0.2903, -0.9569, 0.0, -0.2903, -0.9569, 0.0, -0.2903, -0.9569, 0.0, -0.2903, -0.9569, 0.0, -0.2903, -0.9569, 5.779e-08, 0.8819, -0.4714, 6.604e-08, 0.8819, -0.4714, 6.604e-08, 0.8819, -0.4714, 5.779e-08, 0.8819, -0.4714, 3.302e-08, 0.6344, -0.773, 4.953e-08, 0.6344, -0.773, 4.953e-08, 0.6344, -0.773, 3.302e-08, 0.6344, -0.773, 4.128e-08, 0.9569, -0.2903, 3.715e-08, 0.9569, -0.2903, 3.715e-08, 0.9569, -0.2903, 4.128e-08, 0.9569, -0.2903, 0.0, 0.09802, -0.9952, 0.0, 0.09802, -0.9952, 0.0, 0.09802, -0.9952, 0.0, 0.09802, -0.9952, 0.0, -0.6344, -0.773, -1.651e-08, -0.6344, -0.773, -1.651e-08, -0.6344, -0.773, 0.0, -0.6344, -0.773, 4.953e-08, 0.773, -0.6344, 4.128e-08, 0.773, -0.6344, 4.128e-08, 0.773, -0.6344, 4.953e-08, 0.773, -0.6344, -7.43e-08, -0.8819, -0.4714, -6.604e-08, -0.8819, -0.4714, -6.604e-08, -0.8819, -0.4714, -7.43e-08, -0.8819, -0.4714, 8.726e-08, 0.9952, 0.09802, 8.726e-08, 0.9952, 0.09802, 8.726e-08, 0.9952, 0.09802, 8.726e-08, 0.9952, 0.09802, -3.302e-08, -0.773, -0.6344, -3.302e-08, -0.773, -0.6344, -3.302e-08, -0.773, -0.6344, -3.302e-08, -0.773, -0.6344, -3.247e-09, -0.03964, 0.9992, -3.247e-09, -0.03964, 0.9992, -3.247e-09, -0.03964, 0.9992, -3.247e-09, -0.03964, 0.9992, 0.0, -0.2903, -0.9569, 0.0, -0.2903, -0.9569, 0.0, -0.2903, -0.9569, 0.0, -0.2903, -0.9569, 0.0, 0.4714, -0.8819, 0.0, 0.4714, -0.8819, 0.0, 0.4714, -0.8819, 0.0, 0.4714, -0.8819, 3.715e-08, 0.9569, -0.2903, 3.302e-08, 0.9569, -0.2903, 3.302e-08, 0.9569, -0.2903, 3.715e-08, 0.9569, -0.2903, 4.334e-08, 0.9952, -0.09802, 2.167e-08, 0.9952, -0.09802, 2.167e-08, 0.9952, -0.09802, 4.334e-08, 0.9952, -0.09802, 3.302e-08, 0.2903, -0.9569, 6.604e-08, 0.2903, -0.9569, 6.604e-08, 0.2903, -0.9569, 3.302e-08, 0.2903, -0.9569, 0.0, 0.4714, -0.8819, 0.0, 0.4714, -0.8819, 0.0, 0.4714, -0.8819, 0.0, 0.4714, -0.8819, 4.953e-08, 0.6344, -0.773, 6.604e-08, 0.6344, -0.773, 6.604e-08, 0.6344, -0.773, 4.953e-08, 0.6344, -0.773, 0.0, -0.09802, -0.9952, 0.0, -0.09802, -0.9952, 0.0, -0.09802, -0.9952, 0.0, -0.09802, -0.9952, 0.0, -0.09802, -0.9952, 0.0, -0.09802, -0.9952, 0.0, -0.09802, -0.9952, 0.0, -0.09802, -0.9952, 0.0, -0.9569, -0.2903, 0.0, -0.9569, -0.2903, 0.0, -0.9569, -0.2903, 0.0, -0.9569, -0.2903, 0.0, -0.9569, -0.2903, 0.0, -0.9569, -0.2903, 0.0, -0.9569, -0.2903, 0.0, -0.9569, -0.2903, -3.302e-08, -0.773, -0.6344, -3.302e-08, -0.773, -0.6344, -3.302e-08, -0.773, -0.6344, -3.302e-08, -0.773, -0.6344, -1.767e-07, 1.399e-07, -1.0, -1.767e-07, 1.399e-07, -1.0, -1.767e-07, 1.399e-07, -1.0, -1.767e-07, 1.399e-07, -1.0, -1.767e-07, 1.399e-07, -1.0, -1.767e-07, 1.399e-07, -1.0, -1.767e-07, 1.399e-07, -1.0, -1.767e-07, 1.399e-07, -1.0, -1.767e-07, 1.399e-07, -1.0, -1.767e-07, 1.399e-07, -1.0, -1.767e-07, 1.399e-07, -1.0, -1.767e-07, 1.399e-07, -1.0, -1.767e-07, 1.399e-07, -1.0, -1.767e-07, 1.399e-07, -1.0, -1.767e-07, 1.399e-07, -1.0, -1.767e-07, 1.399e-07, -1.0, -1.767e-07, 1.399e-07, -1.0, -1.767e-07, 1.399e-07, -1.0, -1.767e-07, 1.399e-07, -1.0, -1.767e-07, 1.399e-07, -1.0, 0.0351, 0.04864, -0.9982, 0.0351, 0.04864, -0.9982, 0.0351, 0.04864, -0.9982, 0.0351, 0.04864, -0.9982, 0.0351, 0.04864, -0.9982, 0.0351, 0.04864, -0.9982, 0.0351, 0.04864, -0.9982, 0.0351, 0.04864, -0.9982, 0.0351, 0.04864, -0.9982])] * 3)])
me_icosphere_116 = bpy.data.meshes.new('Icosphere.116')
me_icosphere_116.from_pydata([(-0.01195, 0.01379, 0.002016), (0.005494, 0.01561, 0.008443), (0.01779, 0.001977, 0.006601), (-0.01778, -0.00158, -0.006483), (-0.005841, -0.01577, -0.008618), (0.01229, -0.01403, -0.00196), (-0.00633, -0.01641, -0.007116), (-0.01827, -0.00222, -0.004982), (0.0118, -0.01467, -0.0004587), (0.0173, 0.001337, 0.008103), (0.005006, 0.01497, 0.009945), (-0.01244, 0.01315, 0.003518)], [], [(3, 0, 1, 2, 5, 4), (7, 6, 8, 9, 10, 11), (0, 3, 7, 11), (5, 2, 9, 8), (3, 4, 6, 7), (2, 1, 10, 9), (1, 0, 11, 10), (4, 5, 8, 6)])
me_icosphere_116.use_remesh_preserve_volume = False
me_icosphere_116.use_remesh_preserve_attributes = False
me_icosphere_116.use_mirror_vertex_groups = False
me_icosphere_116.update()

# ---- objects
ob_icosphere = bpy.data.objects.new('Icosphere', me_icosphere)
ob_icosphere_106 = bpy.data.objects.new('Icosphere.106', me_icosphere_116)

# ---- transforms, parenting, visibility, modifiers, constraints
ob_icosphere.location = (0.0, 0.0, 0.008416)
ob_icosphere.rotation_euler = (-1.629e-07, 0.0, 0.0)
ob_icosphere.scale = (0.04204, 0.04204, 0.04204)
ob_icosphere.color = (0.8, 0.8, 0.8, 1.0)
ob_icosphere.lineart.crease_threshold = 0.0
ob_icosphere_106.location = (0.0, 0.0, 0.0)
ob_icosphere_106.rotation_euler = (-0.4029, 0.2912, -0.2179)
ob_icosphere_106.scale = (4.8, 4.8, 4.8)
ob_icosphere_106.lineart.crease_threshold = 0.0

# ---- collection membership
col_collection_1.objects.link(ob_icosphere)
col_collection_1.objects.link(ob_icosphere_106)

# ---- scene / render settings (as saved in the file)
scene.frame_start = 1; scene.frame_end = 250; scene.frame_set(1)
scene.render.engine = 'BLENDER_EEVEE_NEXT'
scene.render.resolution_percentage = 50
scene.render.dither_intensity = 0.0
scene.cycles.use_denoising = False
scene.cycles.samples = 128
scene.cycles.sampling_pattern = 'TABULATED_SOBOL'
scene.cycles.use_adaptive_sampling = False
scene.cycles.use_light_tree = False
scene.cycles.blur_glossy = 0.0
scene.cycles.sample_clamp_indirect = 0.0
scene.view_settings.view_transform = 'Standard'
bpy.context.view_layer.update()

# ---- added for rendering (the .blend has no active camera and no usable light): camera, sun
cam_auto = bpy.data.cameras.new('AutoCamera')
cam_auto.lens = 50.0
cam_auto.sensor_width = 36.0
cam_auto.clip_end = 1000.0
ob_auto_camera = bpy.data.objects.new('AutoCamera', cam_auto)
scene.collection.objects.link(ob_auto_camera)
ob_auto_camera.location = (0.320012, -0.384711, 0.260001)
ob_auto_camera.rotation_euler = (1.09748, -7.21219e-08, 0.694738)
scene.camera = ob_auto_camera
light_auto_sun = bpy.data.lights.new('AutoSun', 'SUN')
light_auto_sun.energy = 3.0
light_auto_sun.angle = 0.0523599
ob_auto_sun = bpy.data.objects.new('AutoSun', light_auto_sun)
scene.collection.objects.link(ob_auto_sun)
ob_auto_sun.rotation_euler = (0.872665, 0.174533, 0.523599)
bpy.context.view_layer.update()
